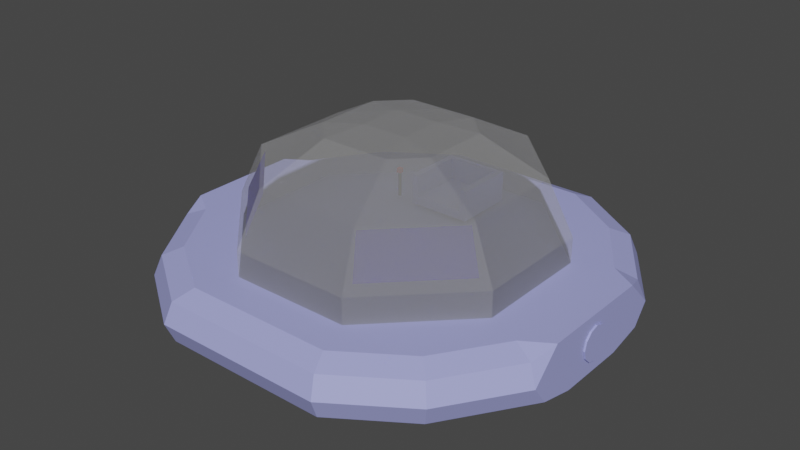 # Source: UFO.blend  (saved by Blender 2.93.20; exported with 4.5.12 LTS)
import bpy
from mathutils import Matrix  # noqa: F401  (used for matrix-valued properties, if any)

bpy.ops.wm.read_factory_settings(use_empty=True)
scene = bpy.context.scene
scene.name = 'Scene'

# ---- collections
col_collection = bpy.data.collections.new('Collection'); scene.collection.children.link(col_collection)

# ---- materials (node trees are filled in below, after node groups)
mat_body = bpy.data.materials.new('Body')
mat_dome = bpy.data.materials.new('Dome')
mat_buttonstick = bpy.data.materials.new('ButtonStick')
mat_redbutton = bpy.data.materials.new('RedButton')
mat_dome_002 = bpy.data.materials.new('Dome.002')
mat_cabinscreen = bpy.data.materials.new('CabinScreen')

# ---- node groups
ng_auto_smooth = bpy.data.node_groups.new('Auto Smooth', 'GeometryNodeTree')
_s = ng_auto_smooth.interface.new_socket(name='Geometry', in_out='OUTPUT', socket_type='NodeSocketGeometry')
_s = ng_auto_smooth.interface.new_socket(name='Geometry', in_out='INPUT', socket_type='NodeSocketGeometry')
_s = ng_auto_smooth.interface.new_socket(name='Angle', in_out='INPUT', socket_type='NodeSocketFloat')
_s.subtype = 'ANGLE'
_s.min_value = 0.0
_s.max_value = 3.142
ng_auto_smooth.is_modifier = True
_N = ng_auto_smooth.nodes; _L = ng_auto_smooth.links
n0 = _N.new('NodeGroupOutput'); n0.name = 'Group Output'; n0.location = (480, -100)
n1 = _N.new('NodeGroupInput'); n1.name = 'Group Input'; n1.location = (-420, -300)
n2 = _N.new('NodeGroupInput'); n2.name = 'Group Input.001'; n2.location = (-60, -100)
n3 = _N.new('GeometryNodeSetShadeSmooth'); n3.name = 'Set Shade Smooth'; n3.location = (120, -100)
n3.domain = 'EDGE'
n4 = _N.new('GeometryNodeSetShadeSmooth'); n4.name = 'Set Shade Smooth.001'; n4.location = (300, -100)
n5 = _N.new('GeometryNodeInputMeshEdgeAngle'); n5.name = 'Edge Angle'; n5.location = (-420, -220)
n6 = _N.new('GeometryNodeInputEdgeSmooth'); n6.name = 'Is Edge Smooth'; n6.location = (-60, -160)
n7 = _N.new('GeometryNodeInputShadeSmooth'); n7.name = 'Is Face Smooth'; n7.location = (-240, -340)
n8 = _N.new('FunctionNodeBooleanMath'); n8.name = 'Boolean Math'; n8.location = (-60, -220)
n9 = _N.new('FunctionNodeCompare'); n9.name = 'Compare'; n9.location = (-240, -180)
n9.operation = 'LESS_EQUAL'
_L.new(n5.outputs[0], n9.inputs[0])
_L.new(n4.outputs[0], n0.inputs[0])
_L.new(n1.outputs[1], n9.inputs[1])
_L.new(n9.outputs[0], n8.inputs[0])
_L.new(n7.outputs[0], n8.inputs[1])
_L.new(n2.outputs[0], n3.inputs[0])
_L.new(n6.outputs[0], n3.inputs[1])
_L.new(n3.outputs[0], n4.inputs[0])
_L.new(n8.outputs[0], n3.inputs[2])
n0.is_active_output = True

# ---- material node trees
mat_body.use_nodes = True; mat_body.node_tree.nodes.clear()
_N = mat_body.node_tree.nodes; _L = mat_body.node_tree.links
n0 = _N.new('ShaderNodeBsdfPrincipled'); n0.name = 'Principled BSDF'; n0.location = (10, 300)
n0.distribution = 'GGX'
n0.subsurface_method = 'BURLEY'
n0.inputs[0].default_value = (0.3735, 0.3944, 0.8, 1.0)
n0.inputs[3].default_value = 1.45
n0.inputs[27].default_value = (0.0, 0.0, 0.0, 1.0)
n0.inputs[28].default_value = 1.0
n1 = _N.new('ShaderNodeOutputMaterial'); n1.name = 'Material Output'; n1.location = (300, 300)
_L.new(n0.outputs[0], n1.inputs[0])
n1.is_active_output = True
mat_dome.use_nodes = True; mat_dome.node_tree.nodes.clear()
_N = mat_dome.node_tree.nodes; _L = mat_dome.node_tree.links
n0 = _N.new('ShaderNodeOutputMaterial'); n0.name = 'Material Output'; n0.location = (300, 300)
n1 = _N.new('ShaderNodeBsdfPrincipled'); n1.name = 'Principled BSDF'; n1.location = (10, 300)
n1.distribution = 'GGX'
n1.subsurface_method = 'BURLEY'
n1.inputs[2].default_value = 0.0
n1.inputs[3].default_value = 1.0
n1.inputs[18].default_value = 0.8
n1.inputs[27].default_value = (0.0, 0.0, 0.0, 1.0)
n1.inputs[28].default_value = 1.0
_L.new(n1.outputs[0], n0.inputs[0])
n0.is_active_output = True
mat_buttonstick.use_nodes = True; mat_buttonstick.node_tree.nodes.clear()
_N = mat_buttonstick.node_tree.nodes; _L = mat_buttonstick.node_tree.links
n0 = _N.new('ShaderNodeBsdfPrincipled'); n0.name = 'Principled BSDF'; n0.location = (10, 300)
n0.distribution = 'GGX'
n0.subsurface_method = 'BURLEY'
n0.inputs[0].default_value = (0.0, 0.0, 0.0, 1.0)
n0.inputs[3].default_value = 1.45
n0.inputs[27].default_value = (0.0, 0.0, 0.0, 1.0)
n0.inputs[28].default_value = 1.0
n1 = _N.new('ShaderNodeOutputMaterial'); n1.name = 'Material Output'; n1.location = (300, 300)
_L.new(n0.outputs[0], n1.inputs[0])
n1.is_active_output = True
mat_redbutton.use_nodes = True; mat_redbutton.node_tree.nodes.clear()
_N = mat_redbutton.node_tree.nodes; _L = mat_redbutton.node_tree.links
n0 = _N.new('ShaderNodeBsdfPrincipled'); n0.name = 'Principled BSDF'; n0.location = (10, 300)
n0.distribution = 'GGX'
n0.subsurface_method = 'BURLEY'
n0.inputs[0].default_value = (0.8, 0.0, 0.003189, 1.0)
n0.inputs[3].default_value = 1.45
n0.inputs[27].default_value = (0.0, 0.0, 0.0, 1.0)
n0.inputs[28].default_value = 1.0
n1 = _N.new('ShaderNodeOutputMaterial'); n1.name = 'Material Output'; n1.location = (300, 300)
_L.new(n0.outputs[0], n1.inputs[0])
n1.is_active_output = True
mat_dome_002.use_nodes = True; mat_dome_002.node_tree.nodes.clear()
_N = mat_dome_002.node_tree.nodes; _L = mat_dome_002.node_tree.links
n0 = _N.new('ShaderNodeOutputMaterial'); n0.name = 'Material Output'; n0.location = (300, 300)
n1 = _N.new('ShaderNodeBsdfPrincipled'); n1.name = 'Principled BSDF'; n1.location = (10, 300)
n1.distribution = 'GGX'
n1.subsurface_method = 'BURLEY'
n1.inputs[2].default_value = 0.0
n1.inputs[3].default_value = 1.0
n1.inputs[18].default_value = 0.8
n1.inputs[27].default_value = (0.0, 0.0, 0.0, 1.0)
n1.inputs[28].default_value = 1.0
_L.new(n1.outputs[0], n0.inputs[0])
n0.is_active_output = True
mat_cabinscreen.use_nodes = True; mat_cabinscreen.node_tree.nodes.clear()
_N = mat_cabinscreen.node_tree.nodes; _L = mat_cabinscreen.node_tree.links
n0 = _N.new('ShaderNodeBsdfPrincipled'); n0.name = 'Principled BSDF'; n0.location = (10, 300)
n0.distribution = 'GGX'
n0.subsurface_method = 'BURLEY'
n0.inputs[0].default_value = (0.1305, 0.09362, 0.8, 1.0)
n0.inputs[3].default_value = 1.45
n0.inputs[27].default_value = (0.0, 0.0, 0.0, 1.0)
n0.inputs[28].default_value = 1.0
n1 = _N.new('ShaderNodeOutputMaterial'); n1.name = 'Material Output'; n1.location = (300, 300)
_L.new(n0.outputs[0], n1.inputs[0])
n1.is_active_output = True

# ---- world
world_world = bpy.data.worlds.new('World'); scene.world = world_world
world_world.use_nodes = True; world_world.node_tree.nodes.clear()
_N = world_world.node_tree.nodes; _L = world_world.node_tree.links
n0 = _N.new('ShaderNodeOutputWorld'); n0.name = 'World Output'; n0.location = (300, 300)
n1 = _N.new('ShaderNodeBackground'); n1.name = 'Background'; n1.location = (10, 300)
n1.inputs[0].default_value = (0.05088, 0.05088, 0.05088, 1.0)
_L.new(n1.outputs[0], n0.inputs[0])
n0.is_active_output = True
world_world.color = (0.05088, 0.05088, 0.05088)
world_world.use_sun_shadow = False
world_world.sun_shadow_jitter_overblur = 0.0

# ---- meshes
me_cylinder_002 = bpy.data.meshes.new('Cylinder.002')
me_cylinder_002.from_pydata([(0.921, 0.2663, -0.104), (0.921, 0.3163, -0.091), (0.921, 0.3533, -0.054), (0.921, 0.3663, -0.004), (0.921, 0.3533, 0.046), (0.921, 0.3163, 0.083), (0.921, 0.2663, 0.096), (0.921, 0.2163, 0.083), (0.921, 0.1803, 0.046), (0.921, 0.1663, -0.004), (0.921, 0.1803, -0.054), (0.921, 0.2163, -0.091), (0.921, 0.2663, -0.08), (0.921, 0.3053, -0.07), (0.921, 0.3333, -0.042), (0.921, 0.3433, -0.004), (0.921, 0.3333, 0.034), (0.921, 0.3053, 0.062), (0.921, 0.2663, 0.073), (0.921, 0.2283, 0.062), (0.921, 0.2003, 0.034), (0.921, 0.1903, -0.004), (0.921, 0.2003, -0.042), (0.921, 0.2283, -0.07), (0.189, 0.3913, -0.466), (0.459, 0.3913, -0.195), (0.459, 0.3913, 0.187), (0.189, 0.3913, 0.458), (0.921, 0.3913, -0.004), (0.921, 0.1413, -0.004), (0.342, 0.1413, -0.803), (0.38, 0.2663, -0.928), (0.369, 0.1783, -0.891), (0.704, 0.2663, -0.711), (0.614, 0.1413, -0.621), (0.678, 0.1783, -0.685), (0.921, 0.1413, -0.162), (0.921, 0.2663, -0.387), (0.921, 0.1783, -0.321), (0.921, 0.2663, 0.379), (0.921, 0.1413, 0.154), (0.921, 0.1783, 0.313), (0.704, 0.2663, 0.703), (0.614, 0.1413, 0.613), (0.678, 0.1783, 0.677), (0.342, 0.1413, 0.795), (0.38, 0.2663, 0.92), (0.369, 0.1783, 0.883), (0.613, 0.3913, -0.619), (0.678, 0.3553, -0.684), (0.33, 0.3913, -0.808), (0.365, 0.3553, -0.893), (0.801, 0.3913, -0.337), (0.921, 0.3913, -0.262), (0.886, 0.3553, -0.372), (0.801, 0.3913, 0.329), (0.921, 0.3913, 0.254), (0.886, 0.3553, 0.364), (0.613, 0.3913, 0.611), (0.678, 0.3553, 0.676), (0.33, 0.3913, 0.8), (0.365, 0.3553, 0.885), (-0.921, 0.2663, -0.104), (-0.921, 0.3163, -0.091), (-0.921, 0.3533, -0.054), (-0.921, 0.3663, -0.004), (-0.921, 0.3533, 0.046), (-0.921, 0.3163, 0.083), (-0.921, 0.2663, 0.096), (-0.921, 0.2163, 0.083), (-0.921, 0.1803, 0.046), (-0.921, 0.1663, -0.004), (-0.921, 0.1803, -0.054), (-0.921, 0.2163, -0.091), (-0.921, 0.2663, -0.08), (-0.921, 0.3053, -0.07), (-0.921, 0.3333, -0.042), (-0.921, 0.3433, -0.004), (-0.921, 0.3333, 0.034), (-0.921, 0.3053, 0.062), (-0.921, 0.2663, 0.073), (-0.921, 0.2283, 0.062), (-0.921, 0.2003, 0.034), (-0.921, 0.1903, -0.004), (-0.921, 0.2003, -0.042), (-0.921, 0.2283, -0.07), (-0.189, 0.3913, -0.466), (-0.459, 0.3913, -0.195), (-0.459, 0.3913, 0.187), (-0.189, 0.3913, 0.458), (0.0, 0.3913, 0.458), (0.0, 0.3913, -0.466), (-0.921, 0.3913, -0.004), (-0.921, 0.1413, -0.004), (-0.342, 0.1413, -0.803), (-0.38, 0.2663, -0.928), (-0.369, 0.1783, -0.891), (-0.704, 0.2663, -0.711), (-0.614, 0.1413, -0.621), (-0.678, 0.1783, -0.685), (-0.921, 0.1413, -0.162), (-0.921, 0.2663, -0.387), (-0.921, 0.1783, -0.321), (-0.921, 0.2663, 0.379), (-0.921, 0.1413, 0.154), (-0.921, 0.1783, 0.313), (-0.704, 0.2663, 0.703), (-0.614, 0.1413, 0.613), (-0.678, 0.1783, 0.677), (-0.342, 0.1413, 0.795), (-0.38, 0.2663, 0.92), (-0.369, 0.1783, 0.883), (-0.613, 0.3913, -0.619), (-0.678, 0.3553, -0.684), (-0.33, 0.3913, -0.808), (-0.365, 0.3553, -0.893), (-0.801, 0.3913, -0.337), (-0.921, 0.3913, -0.262), (-0.886, 0.3553, -0.372), (-0.801, 0.3913, 0.329), (-0.921, 0.3913, 0.254), (-0.886, 0.3553, 0.364), (-0.613, 0.3913, 0.611), (-0.678, 0.3553, 0.676), (-0.33, 0.3913, 0.8), (-0.365, 0.3553, 0.885), (0.0, 0.1413, 0.795), (0.0, 0.2663, 0.92), (0.0, 0.1783, 0.883), (0.0, 0.3913, 0.8), (0.0, 0.3553, 0.885), (0.0, 0.2663, -0.928), (0.0, 0.1413, -0.803), (0.0, 0.1783, -0.891), (0.0, 0.3913, -0.808), (0.6499, 0.3913, 0.2633), (0.2722, 0.3913, 0.641), (-0.2613, 0.3913, 0.64), (-0.638, 0.3913, 0.2633), (0.6499, 0.5033, 0.2633), (0.1085, 0.8913, 0.09862), (0.5434, 0.7313, 0.2337), (0.2761, 0.8723, 0.1499), (0.2722, 0.5033, 0.641), (0.1598, 0.8723, 0.2663), (0.2436, 0.7313, 0.5355), (-0.09664, 0.8913, 0.09862), (-0.2613, 0.5033, 0.64), (-0.1479, 0.8723, 0.2663), (-0.2298, 0.7313, 0.5375), (-0.638, 0.5033, 0.2633), (-0.2643, 0.8723, 0.1499), (-0.5355, 0.7313, 0.2317), (0.6499, 0.3913, -0.2633), (0.2722, 0.3913, -0.641), (-0.2613, 0.3913, -0.64), (-0.638, 0.3913, -0.2633), (0.6499, 0.5033, -0.2633), (0.1085, 0.8913, -0.09861), (0.5434, 0.7313, -0.2337), (0.2761, 0.8723, -0.1499), (0.2722, 0.5033, -0.641), (0.1598, 0.8723, -0.2663), (0.2436, 0.7313, -0.5355), (-0.09664, 0.8913, -0.09861), (-0.2613, 0.5033, -0.64), (-0.1479, 0.8723, -0.2663), (-0.2298, 0.7313, -0.5375), (-0.638, 0.5033, -0.2633), (-0.2643, 0.8723, -0.1499), (-0.5355, 0.7313, -0.2317), (-0.639, 0.3913, 3.061e-07), (-0.639, 0.5033, 3.51e-07), (-0.5345, 0.7313, 4.425e-07), (-0.2643, 0.8723, 4.991e-07), (-0.09664, 0.8913, 5.067e-07), (0.6489, 0.3913, 3.061e-07), (0.6489, 0.5033, 3.51e-07), (0.5444, 0.7313, 4.425e-07), (0.2761, 0.8723, 4.991e-07), (0.1085, 0.8913, 5.067e-07), (-0.235, 0.4073, -0.275), (-0.235, 0.5173, -0.275), (-0.235, 0.4073, -0.285), (-0.235, 0.5173, -0.285), (-0.225, 0.4073, -0.275), (-0.225, 0.5173, -0.275), (-0.225, 0.4073, -0.285), (-0.225, 0.5173, -0.285), (-0.24, 0.5173, -0.27), (-0.24, 0.5173, -0.29), (-0.22, 0.5173, -0.27), (-0.22, 0.5173, -0.29), (-0.24, 0.5173, -0.27), (-0.24, 0.5173, -0.29), (-0.22, 0.5173, -0.27), (-0.22, 0.5173, -0.29), (-0.24, 0.5373, -0.27), (-0.24, 0.5373, -0.29), (-0.22, 0.5373, -0.27), (-0.22, 0.5373, -0.29), (-0.6441, 0.141, 0.2633), (-0.2664, 0.141, 0.641), (-0.2703, 7.361e-06, 0.1499), (-0.154, 7.284e-06, 0.2663), (-0.4572, 0.07051, 0.2066), (-0.2102, 0.07051, 0.4536), (-0.3337, 0.07051, 0.3301), (-0.3638, 0.03526, 0.1782), (-0.1821, 0.03526, 0.3599), (0.6441, 0.141, 0.2633), (0.2664, 0.141, 0.641), (0.2703, 7.361e-06, 0.1499), (0.154, 7.284e-06, 0.2663), (0.0, 0.141, 0.6405), (0.0, 7.314e-06, 0.2663), (0.4572, 0.07051, 0.2066), (0.2102, 0.07051, 0.4536), (0.3337, 0.07051, 0.3301), (0.3638, 0.03526, 0.1782), (0.1821, 0.03526, 0.3599), (-0.6441, 0.141, -0.2633), (-0.2664, 0.141, -0.641), (-0.2703, 7.451e-06, -0.1499), (-0.154, 7.498e-06, -0.2663), (-0.2703, 7.391e-06, 2.086e-07), (-0.6441, 0.141, 2.652e-07), (-0.4572, 0.07051, -0.2066), (-0.2102, 0.07051, -0.4536), (-0.3337, 0.07051, -0.3301), (-0.3638, 0.03526, -0.1782), (-0.1821, 0.03526, -0.3599), (0.6441, 0.141, -0.2633), (0.2664, 0.141, -0.641), (0.2703, 7.451e-06, -0.1499), (0.154, 7.498e-06, -0.2663), (0.2703, 7.391e-06, 2.086e-07), (0.6441, 0.141, 2.652e-07), (0.0, 0.141, -0.6405), (0.0, 7.498e-06, -0.2663), (0.0, 7.421e-06, 2.086e-07), (0.4572, 0.07051, -0.2066), (0.2102, 0.07051, -0.4536), (0.3337, 0.07051, -0.3301), (0.3638, 0.03526, -0.1782), (0.1821, 0.03526, -0.3599), (0.14, 0.4073, -0.5225), (0.1096, 0.5426, -0.4969), (0.14, 0.4073, -0.2566), (0.1096, 0.5426, -0.2566), (-0.14, 0.4073, -0.5225), (-0.112, 0.5426, -0.4969), (-0.14, 0.4073, -0.2566), (-0.112, 0.5426, -0.2566), (0.14, 0.5426, -0.5225), (0.14, 0.5426, -0.2566), (-0.14, 0.5426, -0.2566), (-0.14, 0.5426, -0.5225), (0.1096, 0.5426, -0.4969), (0.1096, 0.5426, -0.2566), (-0.112, 0.5426, -0.4969), (-0.112, 0.5426, -0.2566), (0.1096, 0.5426, -0.4969), (0.1096, 0.5426, -0.2566), (-0.112, 0.5426, -0.4969), (-0.112, 0.5426, -0.2566), (0.1096, 0.4446, -0.4969), (0.1096, 0.4446, -0.2566), (-0.112, 0.4446, -0.4969), (-0.112, 0.4446, -0.2566), (0.2731, 0.534, 0.5843), (0.2324, 0.7064, 0.5153), (0.5917, 0.5342, 0.2665), (0.5214, 0.706, 0.2244), (-0.2731, 0.534, 0.5843), (-0.2324, 0.7064, 0.5153), (-0.5917, 0.5342, 0.2665), (-0.5214, 0.706, 0.2244), (0.5211, 0.2662, -0.07924), (0.5211, 0.3048, -0.06934), (0.5211, 0.3325, -0.04162), (0.5211, 0.3424, -0.004), (0.5211, 0.3325, 0.03362), (0.5211, 0.3048, 0.06134), (0.5211, 0.2662, 0.07223), (0.5211, 0.2286, 0.06134), (0.5211, 0.2008, 0.03362), (0.5211, 0.1909, -0.004), (0.5211, 0.2008, -0.04162), (0.5211, 0.2286, -0.06934), (0.9289, 0.2661, -0.07905), (0.9289, 0.3046, -0.06918), (0.9289, 0.3323, -0.04153), (0.9289, 0.343, -0.004001), (0.9289, 0.3323, 0.03353), (0.9289, 0.3046, 0.06118), (0.9289, 0.2661, 0.07204), (0.9289, 0.2286, 0.06118), (0.9289, 0.2009, 0.03353), (0.9289, 0.1911, -0.004), (0.9289, 0.2009, -0.04153), (0.9289, 0.2286, -0.06918), (0.8684, 0.3209, -0.054), (0.8331, 0.333, -0.04191), (0.8179, 0.343, -0.004001), (0.8331, 0.333, 0.0339), (0.8684, 0.3209, 0.046), (0.9038, 0.333, 0.0339), (0.9189, 0.343, -0.004001), (0.9038, 0.333, -0.04191), (0.8684, 0.3209, -0.054), (0.8331, 0.333, -0.04191), (0.8179, 0.343, -0.004001), (0.8331, 0.333, 0.0339), (0.8684, 0.3209, 0.046), (0.9038, 0.333, 0.0339), (0.9189, 0.343, -0.004001), (0.9038, 0.333, -0.04191), (0.8684, 0.2505, -0.053), (0.8338, 0.2505, -0.04115), (0.819, 0.2505, -0.004001), (0.8338, 0.2505, 0.03315), (0.8684, 0.2505, 0.045), (0.9031, 0.2505, 0.03315), (0.9179, 0.2505, -0.004001), (0.9031, 0.2505, -0.04115), (0.8684, 0.3205, -0.053), (0.8338, 0.3205, -0.04115), (0.819, 0.3205, -0.004001), (0.8338, 0.3205, 0.03315), (0.8684, 0.3205, 0.045), (0.9031, 0.3205, 0.03315), (0.9179, 0.3205, -0.004001), (0.9031, 0.3205, -0.04115), (-0.5211, 0.2663, -0.07924), (-0.5211, 0.3049, -0.06934), (-0.5211, 0.3326, -0.04162), (-0.5211, 0.3425, -0.003999), (-0.5211, 0.3326, 0.03362), (-0.5211, 0.3049, 0.06134), (-0.5211, 0.2663, 0.07223), (-0.5211, 0.2287, 0.06134), (-0.5211, 0.201, 0.03362), (-0.5211, 0.1911, -0.003999), (-0.5211, 0.201, -0.04162), (-0.5211, 0.2287, -0.06934), (-0.9289, 0.2662, -0.07905), (-0.9289, 0.3047, -0.06918), (-0.9289, 0.3324, -0.04152), (-0.9289, 0.3431, -0.003999), (-0.9289, 0.3324, 0.03353), (-0.9289, 0.3047, 0.06118), (-0.9289, 0.2662, 0.07204), (-0.9289, 0.2287, 0.06118), (-0.9289, 0.2011, 0.03353), (-0.9289, 0.1912, -0.003999), (-0.9289, 0.2011, -0.04152), (-0.9289, 0.2287, -0.06918), (-0.8684, 0.321, -0.054), (-0.8331, 0.3331, -0.0419), (-0.818, 0.3431, -0.003999), (-0.8331, 0.3331, 0.03391), (-0.8684, 0.321, 0.046), (-0.9038, 0.3331, 0.03391), (-0.9189, 0.3431, -0.003999), (-0.9038, 0.3331, -0.0419), (-0.8684, 0.2506, -0.053), (-0.8338, 0.2506, -0.04115), (-0.819, 0.2506, -0.003999), (-0.8338, 0.2506, 0.03315), (-0.8684, 0.2506, 0.045), (-0.9031, 0.2506, 0.03315), (-0.9179, 0.2506, -0.003999), (-0.9031, 0.2506, -0.04115), (-0.8684, 0.3206, -0.053), (-0.8338, 0.3206, -0.04115), (-0.819, 0.3206, -0.003999), (-0.8338, 0.3206, 0.03315), (-0.8684, 0.3206, 0.045), (-0.9031, 0.3206, 0.03315), (-0.9179, 0.3206, -0.003999), (-0.9031, 0.3206, -0.04115), (-0.8684, 0.321, -0.054), (-0.9038, 0.3331, -0.0419), (-0.9189, 0.3431, -0.003999), (-0.9038, 0.3331, 0.03391), (-0.8684, 0.321, 0.046), (-0.8331, 0.3331, 0.03391), (-0.818, 0.3431, -0.003999), (-0.8331, 0.3331, -0.0419), (0.09, 0.2663, -0.928), (0.0825, 0.3553, -0.893), (0.065, 0.3913, -0.808), (-0.09, 0.2663, -0.928), (-0.0825, 0.3553, -0.893), (-0.065, 0.3913, -0.808), (-4.002e-17, 0.2283, -0.6174), (-4.002e-17, 0.1033, -0.7374), (0.09, 0.1033, -0.7374), (0.0825, 0.1923, -0.7024), (0.065, 0.2283, -0.6174), (-0.09, 0.1033, -0.7374), (-0.0825, 0.1923, -0.7024), (-0.065, 0.2283, -0.6174), (0.07206, 0.3298, -0.8843), (-0.07206, 0.3298, -0.8843), (0.05318, 0.3298, -0.7933), (-0.05318, 0.3298, -0.7933), (0.09, 0.3298, -0.8988), (-4.002e-17, 0.3298, -0.8988), (-0.09, 0.3298, -0.8988), (-4.002e-17, 0.3298, -0.7788), (0.065, 0.3298, -0.7788), (0.0825, 0.3298, -0.8638), (-0.065, 0.3298, -0.7788), (-0.0825, 0.3298, -0.8638), (0.07206, 0.3298, -0.8843), (0.07206, 0.3389, -0.8843), (-0.07206, 0.3298, -0.8843), (-0.07206, 0.3389, -0.8843), (0.05318, 0.3298, -0.7933), (-0.05318, 0.3298, -0.7933), (0.05318, 0.3187, -0.7933), (-0.05318, 0.3187, -0.7933), (0.0, 0.2663, -0.928), (0.09, 0.2663, -0.928), (0.0825, 0.3553, -0.893), (-0.09, 0.2663, -0.928), (-0.0825, 0.3553, -0.893), (0.0, 0.3913, -0.808), (0.0825, 0.3553, -0.893), (0.065, 0.3913, -0.808), (-0.0825, 0.3553, -0.893), (-0.065, 0.3913, -0.808)], [(90, 91), (134, 91)], [(3, 15, 14, 2), (10, 22, 21, 9), (7, 19, 18, 6), (4, 16, 15, 3), (11, 23, 22, 10), (1, 13, 12, 0), (8, 20, 19, 7), (5, 17, 16, 4), (0, 12, 23, 11), (2, 14, 13, 1), (9, 21, 20, 8), (6, 18, 17, 5), (48, 50, 24, 25, 52), (27, 90, 129, 60), (53, 52, 25, 26, 55, 56, 28), (30, 34, 36, 29, 40, 43, 45, 126, 132), (54, 52, 53), (55, 57, 56), (32, 35, 34, 30), (49, 51, 50, 48), (35, 38, 36, 34), (54, 49, 48, 52), (41, 44, 43, 40), (59, 57, 55, 58), (44, 47, 45, 43), (61, 59, 58, 60), (130, 61, 60, 129), (133, 32, 30, 132), (47, 128, 126, 45), (27, 60, 58, 55, 26), (65, 64, 76, 77), (72, 71, 83, 84), (69, 68, 80, 81), (66, 65, 77, 78), (73, 72, 84, 85), (63, 62, 74, 75), (70, 69, 81, 82), (67, 66, 78, 79), (62, 73, 85, 74), (64, 63, 75, 76), (71, 70, 82, 83), (68, 67, 79, 80), (112, 116, 87, 86, 114), (89, 124, 129, 90), (117, 92, 120, 119, 88, 87, 116), (94, 132, 126, 109, 107, 104, 93, 100, 98), (118, 117, 116), (119, 120, 121), (96, 94, 98, 99), (113, 112, 114, 115), (99, 98, 100, 102), (118, 116, 112, 113), (105, 104, 107, 108), (123, 122, 119, 121), (108, 107, 109, 111), (125, 124, 122, 123), (130, 129, 124, 125), (133, 132, 94, 96), (111, 109, 126, 128), (89, 88, 119, 122, 124), (171, 138, 150, 172), (177, 178, 141, 139), (178, 179, 142, 141), (135, 139, 143, 136), (139, 141, 145, 143), (145, 141, 142, 144), (149, 148, 151, 152), (137, 147, 150, 138), (147, 149, 152, 150), (136, 143, 147, 137), (143, 145, 149, 147), (145, 144, 148, 149), (152, 151, 174, 173), (150, 152, 173, 172), (142, 179, 180, 140), (135, 176, 177, 139), (148, 146, 151), (140, 144, 142), (174, 151, 146, 175), (180, 175, 146, 140), (148, 144, 140, 146), (171, 172, 168, 156), (177, 157, 159, 178), (178, 159, 160, 179), (153, 154, 161, 157), (157, 161, 163, 159), (163, 162, 160, 159), (167, 170, 169, 166), (155, 156, 168, 165), (165, 168, 170, 167), (154, 155, 165, 161), (161, 165, 167, 163), (163, 167, 166, 162), (170, 173, 174, 169), (168, 172, 173, 170), (160, 158, 180, 179), (153, 157, 177, 176), (166, 169, 164), (158, 160, 162), (174, 175, 164, 169), (180, 158, 164, 175), (166, 164, 158, 162), (181, 182, 184, 183), (183, 184, 188, 187), (187, 188, 186, 185), (185, 186, 182, 181), (183, 187, 185, 181), (188, 184, 190, 192), (186, 188, 192, 191), (184, 182, 189, 190), (182, 186, 191, 189), (195, 196, 200, 199), (200, 198, 197, 199), (194, 193, 197, 198), (193, 195, 199, 197), (196, 194, 198, 200), (206, 202, 201, 205, 207), (203, 225, 240, 215, 204), (203, 204, 209, 206, 207, 205, 208), (217, 218, 216, 210, 211), (212, 213, 215, 240, 236), (212, 219, 216, 218, 217, 220, 213), (228, 229, 227, 221, 222), (223, 224, 239, 240, 225), (223, 230, 227, 229, 228, 231, 224), (242, 233, 232, 241, 243), (234, 236, 240, 239, 235), (215, 213, 220, 217, 211, 214), (204, 215, 214, 202, 206, 209), (234, 235, 245, 242, 243, 241, 244), (246, 254, 255, 248), (252, 256, 257, 250), (250, 257, 254, 246), (248, 252, 250, 246), (247, 251, 260, 258), (247, 249, 255, 254), (248, 255, 249, 263, 267, 269, 265, 253, 256, 252), (253, 251, 257, 256), (251, 247, 254, 257), (260, 261, 265, 264), (251, 253, 261, 260), (249, 247, 258, 259), (262, 264, 268, 266), (259, 258, 262, 263), (258, 260, 264, 262), (269, 267, 266, 268), (264, 265, 269, 268), (263, 262, 266, 267), (270, 271, 273, 272), (274, 276, 277, 275), (291, 292, 293, 294, 295, 296, 297, 298, 299, 300, 301, 290), (293, 292, 309, 308), (294, 293, 308, 307), (284, 296, 295, 283), (285, 297, 296, 284), (286, 298, 297, 285), (287, 299, 298, 286), (288, 300, 299, 287), (289, 301, 300, 288), (278, 290, 301, 289), (279, 291, 290, 278), (279, 280, 303, 302, 309, 292, 291), (282, 283, 295, 294, 307, 306, 305), (281, 282, 305, 304), (280, 281, 304, 303), (311, 312, 313, 314, 315, 316, 317, 310), (326, 327, 328, 329, 330, 331, 332, 333), (318, 325, 324, 323, 322, 321, 320, 319), (322, 330, 329, 321), (321, 329, 328, 320), (320, 328, 327, 319), (319, 327, 326, 318), (318, 326, 333, 325), (324, 325, 333, 332), (323, 324, 332, 331), (323, 331, 330, 322), (347, 346, 357, 356, 355, 354, 353, 352, 351, 350, 349, 348), (349, 364, 365, 348), (350, 363, 364, 349), (340, 339, 351, 352), (341, 340, 352, 353), (342, 341, 353, 354), (343, 342, 354, 355), (344, 343, 355, 356), (345, 344, 356, 357), (334, 345, 357, 346), (335, 334, 346, 347), (335, 347, 348, 365, 358, 359, 336), (338, 361, 362, 363, 350, 351, 339), (337, 360, 361, 338), (336, 359, 360, 337), (374, 381, 380, 379, 378, 377, 376, 375), (366, 367, 368, 369, 370, 371, 372, 373), (370, 369, 377, 378), (369, 368, 376, 377), (368, 367, 375, 376), (367, 366, 374, 375), (366, 373, 381, 374), (372, 380, 381, 373), (371, 379, 380, 372), (371, 370, 378, 379), (383, 384, 385, 386, 387, 388, 389, 382), (51, 391, 392, 50), (115, 114, 395, 394), (27, 26, 25, 24, 86, 87, 88, 89), (50, 392, 134, 395, 114, 86, 24), (396, 400, 412, 411), (399, 398, 408, 413), (402, 403, 414, 415), (400, 399, 413, 412), (401, 402, 415, 410), (403, 396, 411, 414), (398, 397, 409, 408), (397, 401, 410, 409), (408, 409, 410, 405, 404), (411, 412, 406, 407, 414), (414, 407, 405, 410, 415), (412, 413, 408, 404, 406), (418, 419, 417, 416), (419, 423, 422, 417), (420, 422, 423, 421), (421, 423, 419, 418), (416, 417, 422, 420), (54, 53, 37), (56, 57, 39), (59, 42, 39, 57), (41, 39, 42, 44), (120, 103, 121), (117, 118, 101), (62, 63, 64, 65, 92, 117, 101, 102, 100, 93, 71, 72, 73), (65, 66, 67, 68, 69, 70, 71, 93, 104, 105, 103, 120, 92), (123, 121, 103, 106), (105, 108, 106, 103), (125, 123, 106, 110), (108, 111, 110, 106), (130, 125, 110, 127), (130, 127, 46, 61), (128, 127, 110, 111), (47, 46, 127, 128), (61, 46, 42, 59), (44, 42, 46, 47), (3, 28, 56, 39, 41, 40, 29, 9, 8, 7, 6, 5, 4), (0, 11, 10, 9, 29, 36, 38, 37, 53, 28, 3, 2, 1), (54, 37, 33, 49), (35, 33, 37, 38), (49, 33, 31, 51), (32, 31, 33, 35), (391, 51, 31, 390), (31, 32, 133, 131, 390), (131, 133, 96, 95, 393), (96, 99, 97, 95), (394, 393, 95, 115), (113, 115, 95, 97), (118, 113, 97, 101), (99, 102, 101, 97), (232, 237, 236, 234, 244, 241), (210, 216, 219, 212, 236, 237), (239, 238, 233, 242, 245, 235), (224, 231, 228, 222, 238, 239), (221, 227, 230, 223, 225, 226), (201, 226, 225, 203, 208, 205), (427, 428, 426, 425, 424), (429, 431, 430, 432, 433)])
me_cylinder_002.polygons.foreach_set('material_index', [0, 0, 0, 0, 0, 0, 0, 0, 0, 0, 0, 0, 0, 0, 0, 0, 0, 0, 0, 0, 0, 0, 0, 0, 0, 0, 0, 0, 0, 0, 0, 0, 0, 0, 0, 0, 0, 0, 0, 0, 0, 0, 0, 0, 0, 0, 0, 0, 0, 0, 0, 0, 0, 0, 0, 0, 0, 0, 0, 0, 1, 1, 1, 1, 1, 1, 1, 1, 1, 1, 1, 1, 1, 1, 1, 1, 1, 1, 1, 1, 1, 1, 1, 1, 1, 1, 1, 1, 1, 1, 1, 1, 1, 1, 1, 1, 1, 1, 1, 1, 1, 1, 2, 2, 2, 2, 2, 2, 2, 2, 2, 3, 3, 3, 3, 3, 4, 4, 4, 4, 4, 4, 4, 4, 4, 4, 4, 4, 4, 4, 0, 0, 0, 0, 0, 0, 0, 0, 0, 0, 0, 0, 0, 0, 0, 0, 0, 0, 5, 5, 0, 0, 0, 0, 0, 0, 0, 0, 0, 0, 0, 0, 0, 0, 0, 0, 0, 0, 0, 0, 0, 0, 0, 0, 0, 0, 0, 0, 0, 0, 0, 0, 0, 0, 0, 0, 0, 0, 0, 0, 0, 0, 0, 0, 0, 0, 0, 0, 0, 0, 0, 0, 0, 0, 0, 0, 0, 0, 0, 0, 0, 0, 0, 0, 0, 0, 0, 0, 0, 0, 0, 0, 0, 0, 0, 0, 0, 0, 0, 0, 0, 0, 0, 0, 0, 0, 0, 0, 0, 0, 0, 0, 0, 0, 0, 0, 0, 0, 0, 0, 0, 0, 0, 0, 0, 4, 4, 4, 4, 4, 4, 0, 0])
_uv = me_cylinder_002.uv_layers.new(name='UVMap')
_uv.uv.foreach_set('vector', [0.0002578, 0.0001366, 0.0, 0.0, 0.0, 0.0, -0.000169, -8.955e-05, 0.001754, 0.000478, 0.0, 0.0, 0.0, 0.0, 0.0005981, 0.000156, -0.000221, -0.0001145, 0.0, 0.0, 0.0, 0.0, 0.0, 0.0, -0.0001787, -8.978e-05, 0.0, 0.0, 0.0, 0.0, 0.0002578, 0.0001366, 0.001356, 0.001059, 0.0, 0.0, 0.0, 0.0, 0.001754, 0.000478, 0.0005585, 0.0005434, 0.0, 0.0, 0.0, 0.0, 0.00299, 0.002909, -0.0003891, -0.0001689, 0.0, 0.0, 0.0, 0.0, -0.000221, -0.0001145, 0.0, 0.0, 0.0, 0.0, 0.0, 0.0, -0.0001787, -8.978e-05, 0.00299, 0.002909, 0.0, 0.0, 0.0, 0.0, 0.001356, 0.001059, -0.000169, -8.955e-05, 0.0, 0.0, 0.0, 0.0, 0.0005585, 0.0005434, 0.0005981, 0.000156, 0.0, 0.0, 0.0, 0.0, -0.0003891, -0.0001689, 0.0, 0.0, 0.0, 0.0, 0.0, 0.0, 0.0, 0.0, 0.4193, 0.42, 0.3411, 0.4717, 0.3406, 0.4717, 0.0, 0.0, 0.4707, 0.3413, 0.3406, 0.02827, 0.25, 0.02827, 0.25, 0.02827, 0.3411, 0.02827, 0.4716, 0.312, 0.3493, 0.2534, 0.0, 0.0, 0.4685, 0.1571, 0.4708, 0.1577, 0.4716, 0.188, 0.4716, 0.25, 0.806, 0.5, 0.824, 0.5, 0.7758, 0.5, 0.75, 0.5, 0.7242, 0.5, 0.6182, 0.5, 0.563, 0.5, 0.5, 0.5, 0.5, 0.5, 0.5215, 0.3652, 0.4682, 0.3471, 0.4716, 0.3421, 0.4682, 0.1529, 0.5032, 0.2081, 0.4716, 0.158, 0.9274, 0.5, 0.8753, 0.5, 0.824, 0.5, 0.806, 0.5, 0.4191, 0.4197, 0.3402, 0.4712, 0.3411, 0.4717, 0.4193, 0.42, 0.8753, 0.5, 0.8126, 0.5, 0.7758, 0.5, 0.824, 0.5, 0.4706, 0.3436, 0.4191, 0.4197, 0.4193, 0.42, 0.4707, 0.3413, 0.6874, 0.5, 0.6247, 0.5, 0.6182, 0.5, 0.7242, 0.5, 0.4191, 0.08029, 0.4706, 0.1565, 0.4708, 0.1577, 0.4193, 0.07999, 0.6247, 0.5, 0.5621, 0.5, 0.563, 0.5, 0.6182, 0.5, 0.3402, 0.02876, 0.4191, 0.08029, 0.4193, 0.07999, 0.3411, 0.02827, 0.25, 0.02827, 0.3402, 0.02876, 0.3411, 0.02827, 0.25, 0.02827, 0.5, 0.5, 0.9274, 0.5, 0.806, 0.5, 0.5, 0.5, 0.5621, 0.5, 0.5, 0.5, 0.5, 0.5, 0.563, 0.5, 0.3406, 0.02827, 0.3411, 0.02827, 0.4193, 0.07999, 0.4708, 0.1577, 0.4685, 0.1571, 0.0002578, 0.0001366, -0.000169, -8.955e-05, 0.0, 0.0, 0.0, 0.0, 0.001754, 0.000478, 0.0005981, 0.000156, 0.0, 0.0, 0.0, 0.0, -0.000221, -0.0001145, 0.0, 0.0, 0.0, 0.0, 0.0, 0.0, -0.0001787, -8.978e-05, 0.0002578, 0.0001366, 0.0, 0.0, 0.0, 0.0, 0.001356, 0.001059, 0.001754, 0.000478, 0.0, 0.0, 0.0, 0.0, 0.0005585, 0.0005434, 0.00299, 0.002909, 0.0, 0.0, 0.0, 0.0, -0.0003891, -0.0001689, -0.000221, -0.0001145, 0.0, 0.0, 0.0, 0.0, 0.0, 0.0, -0.0001787, -8.978e-05, 0.0, 0.0, 0.0, 0.0, 0.00299, 0.002909, 0.001356, 0.001059, 0.0, 0.0, 0.0, 0.0, -0.000169, -8.955e-05, 0.0005585, 0.0005434, 0.0, 0.0, 0.0, 0.0, 0.0005981, 0.000156, -0.0003891, -0.0001689, 0.0, 0.0, 0.0, 0.0, 0.0, 0.0, 0.0, 0.0, 0.0, 0.0, 0.0, 0.0, 0.4193, 0.42, 0.4707, 0.3413, 0.0, 0.0, 0.3406, 0.4717, 0.3411, 0.4717, 0.3406, 0.02827, 0.3411, 0.02827, 0.25, 0.02827, 0.25, 0.02827, 0.4716, 0.312, 0.4716, 0.25, 0.4716, 0.188, 0.4708, 0.1577, 0.4685, 0.1571, 0.0, 0.0, 0.3493, 0.2534, 0.806, 0.5, 0.5, 0.5, 0.5, 0.5, 0.563, 0.5, 0.6182, 0.5, 0.7242, 0.5, 0.75, 0.5, 0.7758, 0.5, 0.824, 0.5, 0.5215, 0.3652, 0.4716, 0.3421, 0.4682, 0.3471, 0.4682, 0.1529, 0.4716, 0.158, 0.5032, 0.2081, 0.9274, 0.5, 0.806, 0.5, 0.824, 0.5, 0.8753, 0.5, 0.4191, 0.4197, 0.4193, 0.42, 0.3411, 0.4717, 0.3402, 0.4712, 0.8753, 0.5, 0.824, 0.5, 0.7758, 0.5, 0.8126, 0.5, 0.4706, 0.3436, 0.4707, 0.3413, 0.4193, 0.42, 0.4191, 0.4197, 0.6874, 0.5, 0.7242, 0.5, 0.6182, 0.5, 0.6247, 0.5, 0.4191, 0.08029, 0.4193, 0.07999, 0.4708, 0.1577, 0.4706, 0.1565, 0.6247, 0.5, 0.6182, 0.5, 0.563, 0.5, 0.5621, 0.5, 0.3402, 0.02876, 0.3411, 0.02827, 0.4193, 0.07999, 0.4191, 0.08029, 0.25, 0.02827, 0.25, 0.02827, 0.3411, 0.02827, 0.3402, 0.02876, 0.5, 0.5, 0.5, 0.5, 0.806, 0.5, 0.9274, 0.5, 0.5621, 0.5, 0.563, 0.5, 0.5, 0.5, 0.5, 0.5, 0.3406, 0.02827, 0.4685, 0.1571, 0.4708, 0.1577, 0.4193, 0.07999, 0.3411, 0.02827, 0.25, 0.02827, 0.3406, 0.02827, 0.3406, 0.02827, 0.25, 0.02827, 0.25, 0.4717, 0.25, 0.4688, 0.3396, 0.4687, 0.3406, 0.4717, 0.25, 0.4688, 0.25, 0.343, 0.3016, 0.343, 0.3396, 0.4687, 0.3406, 0.4717, 0.0, 0.0, 0.4708, 0.3412, 0.4681, 0.3392, 0.0, 0.0, 0.3396, 0.4687, 0.4674, 0.3413, 0.0006665, 0.0005441, 0.4674, 0.3413, 0.3396, 0.4687, 0.3016, 0.343, 0.3417, 0.3028, 0.4675, 0.1589, 0.337, 0.1937, 0.3016, 0.1571, 0.3396, 0.03129, 0.4685, 0.1571, 0.00101, 0.0003094, 0.3406, 0.02827, 0.3406, 0.02827, 0.00101, 0.0003094, 0.4675, 0.1589, 0.3396, 0.03129, 0.0002637, -0.0002406, 0.4681, 0.3392, 0.4708, 0.3412, 0.4709, 0.1579, 0.4685, 0.1571, 0.4708, 0.3412, 0.4674, 0.3413, 0.4675, 0.1589, 0.4709, 0.1579, 0.4674, 0.3413, 0.3417, 0.3028, 0.337, 0.1937, 0.4675, 0.1589, 0.3396, 0.03129, 0.3016, 0.1571, 0.25, 0.1571, 0.25, 0.03129, 0.3406, 0.02827, 0.3396, 0.03129, 0.25, 0.03129, 0.25, 0.02827, 0.3016, 0.343, 0.25, 0.343, 0.25, 0.2854, 0.2841, 0.2854, 0.3406, 0.4717, 0.25, 0.4717, 0.25, 0.4717, 0.3406, 0.4717, 0.337, 0.1937, -0.005917, -0.003511, 0.3016, 0.1571, 0.0, 0.0, 0.3417, 0.3028, 0.3016, 0.343, 0.25, 0.1571, 0.3016, 0.1571, -0.005917, -0.003511, 0.0, 0.0, 0.25, 0.2854, 0.0, 0.0, -0.005917, -0.003511, 0.2841, 0.2854, 0.337, 0.1937, 0.3417, 0.3028, 0.0, 0.0, -0.005917, -0.003511, 0.25, 0.02827, 0.25, 0.02827, 0.3406, 0.02827, 0.3406, 0.02827, 0.25, 0.4717, 0.3406, 0.4717, 0.3396, 0.4687, 0.25, 0.4688, 0.25, 0.4688, 0.3396, 0.4687, 0.3016, 0.343, 0.25, 0.343, 0.3406, 0.4717, 0.4681, 0.3392, 0.4708, 0.3412, 0.0, 0.0, 0.0, 0.0, 0.0006665, 0.0005441, 0.4674, 0.3413, 0.3396, 0.4687, 0.4674, 0.3413, 0.3417, 0.3028, 0.3016, 0.343, 0.3396, 0.4687, 0.4675, 0.1589, 0.3396, 0.03129, 0.3016, 0.1571, 0.337, 0.1937, 0.4685, 0.1571, 0.3406, 0.02827, 0.3406, 0.02827, 0.00101, 0.0003094, 0.00101, 0.0003094, 0.0002637, -0.0002406, 0.3396, 0.03129, 0.4675, 0.1589, 0.4681, 0.3392, 0.4685, 0.1571, 0.4709, 0.1579, 0.4708, 0.3412, 0.4708, 0.3412, 0.4709, 0.1579, 0.4675, 0.1589, 0.4674, 0.3413, 0.4674, 0.3413, 0.4675, 0.1589, 0.337, 0.1937, 0.3417, 0.3028, 0.3396, 0.03129, 0.25, 0.03129, 0.25, 0.1571, 0.3016, 0.1571, 0.3406, 0.02827, 0.25, 0.02827, 0.25, 0.03129, 0.3396, 0.03129, 0.3016, 0.343, 0.2841, 0.2854, 0.25, 0.2854, 0.25, 0.343, 0.3406, 0.4717, 0.3406, 0.4717, 0.25, 0.4717, 0.25, 0.4717, 0.337, 0.1937, 0.3016, 0.1571, -0.005917, -0.003511, 0.0, 0.0, 0.3016, 0.343, 0.3417, 0.3028, 0.25, 0.1571, 0.0, 0.0, -0.005917, -0.003511, 0.3016, 0.1571, 0.25, 0.2854, 0.2841, 0.2854, -0.005917, -0.003511, 0.0, 0.0, 0.337, 0.1937, -0.005917, -0.003511, 0.0, 0.0, 0.3417, 0.3028, 0.375, 0.0, 0.625, 0.0, 0.625, 0.25, 0.375, 0.25, 0.375, 0.25, 0.625, 0.25, 0.625, 0.5, 0.375, 0.5, 0.375, 0.5, 0.625, 0.5, 0.625, 0.75, 0.375, 0.75, 0.375, 0.75, 0.625, 0.75, 0.625, 1.0, 0.375, 1.0, 0.125, 0.5, 0.375, 0.5, 0.375, 0.75, 0.125, 0.75, 0.625, 0.5, 0.625, 0.25, 0.625, 0.25, 0.625, 0.5, 0.625, 0.75, 0.625, 0.5, 0.625, 0.5, 0.625, 0.75, 0.625, 0.25, 0.625, 0.0, 0.625, 0.0, 0.625, 0.25, 0.625, 1.0, 0.625, 0.75, 0.625, 0.75, 0.625, 1.0, 0.625, 0.75, 0.625, 0.5, 0.625, 0.5, 0.625, 0.75, 0.625, 0.5, 0.875, 0.5, 0.875, 0.75, 0.625, 0.75, 0.625, 0.25, 0.625, 0.0, 0.625, 0.0, 0.625, 0.25, 0.625, 1.0, 0.625, 0.75, 0.625, 0.75, 0.625, 1.0, 0.625, 0.5, 0.625, 0.25, 0.625, 0.25, 0.625, 0.5, 0.0, 0.0, 0.0, 0.0, 0.0, 0.0, 0.0, 0.0, 0.0, 0.0, 0.0, 0.0, 0.0, 0.0, 0.0, 0.0, 0.0, 0.0, 0.0, 0.0, 0.0, 0.0, 0.0, 0.0, 0.0, 0.0, 0.0, 0.0, 0.0, 0.0, 0.0, 0.0, 0.0, 0.0, 0.0, 0.0, 0.0, 0.0, 0.0, 0.0, 0.0, 0.0, 0.0, 0.0, 0.0, 0.0, 0.0, 0.0, 0.0, 0.0, 0.0, 0.0, 0.0, 0.0, 0.0, 0.0, 0.0, 0.0, 0.0, 0.0, 0.0, 0.0, 0.0, 0.0, 0.0, 0.0, 0.0, 0.0, 0.0, 0.0, 0.0, 0.0, 0.0, 0.0, 0.0, 0.0, 0.0, 0.0, 0.0, 0.0, 0.0, 0.0, 0.0, 0.0, 0.0, 0.0, 0.0, 0.0, 0.0, 0.0, 0.0, 0.0, 0.0, 0.0, 0.0, 0.0, 0.0, 0.0, 0.0, 0.0, 0.0, 0.0, 0.0, 0.0, 0.0, 0.0, 0.0, 0.0, 0.0, 0.0, 0.0, 0.0, 0.0, 0.0, 0.0, 0.0, 0.0, 0.0, 0.0, 0.0, 0.0, 0.0, 0.0, 0.0, 0.0, 0.0, 0.0, 0.0, 0.0, 0.0, 0.0, 0.0, 0.0, 0.0, 0.0, 0.0, 0.0, 0.0, 0.0, 0.0, 0.0, 0.0, 0.0, 0.0, 0.0, 0.0, 0.0, 0.0, 0.0, 0.0, 0.0, 0.0, 0.0, 0.0, 0.0, 0.0, 0.0, 0.0, 0.0, 0.0, 0.375, 0.0, 0.625, 0.0, 0.625, 0.25, 0.375, 0.25, 0.375, 0.5, 0.625, 0.5, 0.625, 0.75, 0.375, 0.75, 0.375, 0.75, 0.625, 0.75, 0.625, 1.0, 0.375, 1.0, 0.125, 0.5, 0.375, 0.5, 0.375, 0.75, 0.125, 0.75, 0.8517, 0.7267, 0.6483, 0.7267, 0.6483, 0.7267, 0.8517, 0.7267, 0.8517, 0.7267, 0.8517, 0.5233, 0.875, 0.5, 0.875, 0.75, 0.125, 0.5, 0.875, 0.5, 0.8517, 0.5233, 0.8517, 0.5233, 0.8517, 0.5233, 0.6483, 0.5233, 0.6483, 0.5233, 0.6483, 0.5233, 0.625, 0.5, 0.375, 0.5, 0.6483, 0.5233, 0.6483, 0.7267, 0.625, 0.75, 0.625, 0.5, 0.6483, 0.7267, 0.8517, 0.7267, 0.875, 0.75, 0.625, 0.75, 0.6483, 0.7267, 0.6483, 0.5233, 0.6483, 0.5233, 0.6483, 0.7267, 0.6483, 0.7267, 0.6483, 0.5233, 0.6483, 0.5233, 0.6483, 0.7267, 0.8517, 0.5233, 0.8517, 0.7267, 0.8517, 0.7267, 0.8517, 0.5233, 0.8517, 0.7267, 0.6483, 0.7267, 0.6483, 0.7267, 0.8517, 0.7267, 0.8517, 0.5233, 0.8517, 0.7267, 0.8517, 0.7267, 0.8517, 0.5233, 0.8517, 0.7267, 0.6483, 0.7267, 0.6483, 0.7267, 0.8517, 0.7267, 0.6483, 0.5233, 0.8517, 0.5233, 0.8517, 0.7267, 0.6483, 0.7267, 0.6483, 0.7267, 0.6483, 0.5233, 0.6483, 0.5233, 0.6483, 0.7267, 0.8517, 0.5233, 0.8517, 0.7267, 0.8517, 0.7267, 0.8517, 0.5233, 0.375, 0.25, 0.625, 0.25, 0.625, 0.5, 0.375, 0.5, 0.375, 0.25, 0.375, 0.5, 0.625, 0.5, 0.625, 0.25, 0.0, 0.0, 0.0, 0.0, 0.0, 0.0, 0.0, 0.0, 0.0, 0.0, 0.0, 0.0, 0.0, 0.0, 0.0, 0.0, 0.0, 0.0, 0.0, 0.0, 0.0, 0.0, 0.0, 0.0, 0.0, 0.0, 0.0, 0.0, 0.0, 0.0, 0.0, 0.0, 0.0, 0.0, 0.0, 0.0, 0.0, 0.0, 0.0, 0.0, 0.0, 0.0, 0.0, 0.0, 0.0, 0.0, 0.0, 0.0, 0.0, 0.0, 0.0, 0.0, 0.0, 0.0, 0.0, 0.0, 0.0, 0.0, 0.0, 0.0, 0.0, 0.0, 0.0, 0.0, 0.0, 0.0, 0.0, 0.0, 0.0, 0.0, 0.0, 0.0, 0.0, 0.0, 0.0, 0.0, 0.0, 0.0, 0.0, 0.0, 0.0, 0.0, 0.0, 0.0, 0.0, 0.0, 0.0, 0.0, 0.0, 0.0, 0.0, 0.0, 0.0, 0.0, 0.0, 0.0, 0.0, 0.0, 0.0, 0.0, 0.0, 0.0, 0.0, 0.0, 0.0, 0.0, 0.0, 0.0, 0.0, 0.0, 0.0, 0.0, 0.0, 0.0, 0.0, 0.0, 0.0, 0.0, 0.0, 0.0, 0.0, 0.0, 0.0, 0.0, 0.0, 0.0, 0.0, 0.0, 0.0, 0.0, 0.0, 0.0, 0.0, 0.0, 0.0, 0.0, 0.0, 0.0, 0.0, 0.0, 0.0, 0.0, 0.0, 0.0, 0.0, 0.0, 0.0, 0.0, 0.0, 0.0, 0.0, 0.0, 0.0, 0.0, 0.0, 0.0, 0.0, 0.0, 0.0, 0.0, 0.0, 0.0, 0.0, 0.0, 0.0, 0.0, 0.0, 0.0, 0.0, 0.0, 0.0, 0.0, 0.0, 0.0, 0.0, 0.0, 0.0, 0.0, 0.0, 0.0, 0.0, 0.0, 0.0, 0.0, 0.0, 0.0, 0.0, 0.0, 0.0, 0.0, 0.0, 0.0, 0.0, 0.0, 0.0, 0.0, 0.0, 0.0, 0.0, 0.0, 0.0, 0.0, 0.0, 0.0, 0.0, 0.0, 0.0, 0.0, 0.0, 0.0, 0.0, 0.0, 0.0, 0.0, 0.0, 0.0, 0.0, 0.0, 0.0, 0.0, 0.0, 0.0, 0.0, 0.0, 0.0, 0.0, 0.0, 0.0, 0.0, 0.0, 0.0, 0.0, 0.0, 0.0, 0.0, 0.0, 0.0, 0.0, 0.0, 0.0, 0.0, 0.0, 0.0, 0.0, 0.0, 0.0, 0.0, 0.0, 0.0, 0.0, 0.0, 0.0, 0.0, 0.0, 0.0, 0.0, 0.0, 0.0, 0.0, 0.0, 0.0, 0.0, 0.0, 0.0, 0.0, 0.0, 0.0, 0.0, 0.0, 0.0, 0.0, 0.0, 0.0, 0.0, 0.0, 0.0, 0.0, 0.0, 0.0, 0.0, 0.0, 0.0, 0.0, 0.0, 0.0, 0.0, 0.0, 0.0, 0.0, 0.0, 0.0, 0.0, 0.0, 0.0, 0.0, 0.0, 0.0, 0.0, 0.0, 0.0, 0.0, 0.0, 0.0, 0.0, 0.0, 0.0, 0.0, 0.0, 0.0, 0.0, 0.0, 0.0, 0.0, 0.0, 0.0, 0.0, 0.0, 0.0, 0.0, 0.0, 0.0, 0.0, 0.0, 0.0, 0.0, 0.0, 0.0, 0.0, 0.0, 0.0, 0.0, 0.0, 0.0, 0.0, 0.0, 0.0, 0.0, 0.0, 0.0, 0.0, 0.0, 0.0, 0.0, 0.0, 0.0, 0.0, 0.0, 0.0, 0.0, 0.0, 0.0, 0.0, 0.0, 0.0, 0.0, 0.0, 0.0, 0.0, 0.0, 0.0, 0.0, 0.0, 0.0, 0.0, 0.0, 0.0, 0.0, 0.0, 0.0, 0.0, 0.0, 0.0, 0.0, 0.0, 0.0, 0.0, 0.0, 0.0, 0.0, 0.0, 0.0, 0.0, 0.0, 0.0, 0.0, 0.0, 0.0, 0.0, 0.0, 0.0, 0.0, 0.0, 0.0, 0.0, 0.0, 0.0, 0.0, 0.0, 0.0, 0.0, 0.0, 0.0, 0.0, 0.0, 0.0, 0.0, 0.0, 0.0, 0.0, 0.0, 0.0, 0.0, 0.0, 0.0, 0.0, 0.0, 0.0, 0.0, 0.0, 0.0, 0.0, 0.0, 0.0, 0.0, 0.0, 0.0, 0.0, 0.0, 0.0, 0.0, 0.0, 0.0, 0.0, 0.0, 0.0, 0.0, 0.0, 0.0, 0.0, 0.0, 0.0, 0.0, 0.0, 0.0, 0.0, 0.0, 0.0, 0.0, 0.0, 0.0, 0.0, 0.0, 0.0, 0.0, 0.0, 0.0, 0.0, 0.0, 0.0, 0.0, 0.0, 0.0, 0.0, 0.0, 0.0, 0.0, 0.0, 0.0, 0.0, 0.0, 0.0, 0.0, 0.0, 0.0, 0.0, 0.0, 0.0, 0.0, 0.0, 0.0, 0.0, 0.0, 0.0, 0.0, 0.0, 0.0, 0.0, 0.0, 0.0, 0.0, 0.0, 0.0, 0.0, 0.0, 0.0, 0.0, 0.0, 0.0, 0.0, 0.0, 0.0, 0.0, 0.0, 0.0, 0.0, 0.0, 0.0, 0.0, 0.0, 0.0, 0.0, 0.0, 0.0, 0.0, 0.0, 0.0, 0.0, 0.0, 0.0, 0.0, 0.3402, 0.4712, 0.2951, 0.4715, 0.2955, 0.4717, 0.3411, 0.4717, 0.3402, 0.4712, 0.3411, 0.4717, 0.2955, 0.4717, 0.2951, 0.4715, 0.3406, 0.02827, 0.4685, 0.1571, 0.0, 0.0, 0.3406, 0.4717, 0.3406, 0.4717, 0.0, 0.0, 0.4685, 0.1571, 0.3406, 0.02827, 0.3411, 0.4717, 0.2955, 0.4717, 0.25, 0.4717, 0.2955, 0.4717, 0.3411, 0.4717, 0.3406, 0.4717, 0.3406, 0.4717, 0.25, 0.4717, 0.2955, 0.4717, 0.2955, 0.4717, 0.25, 0.4717, 0.2951, 0.4715, 0.5064, 0.4859, 0.5064, 0.4859, 0.2951, 0.4715, 0.2951, 0.4715, 0.2955, 0.4717, 0.2955, 0.4717, 0.2951, 0.4715, 0.2955, 0.4717, 0.2951, 0.4715, 0.2951, 0.4715, 0.2955, 0.4717, 0.5064, 0.4859, 0.2951, 0.4715, 0.2951, 0.4715, 0.5064, 0.4859, 0.2955, 0.4717, 0.25, 0.4717, 0.25, 0.4717, 0.2955, 0.4717, 0.5064, 0.4859, 0.375, 0.4859, 0.375, 0.4859, 0.5064, 0.4859, 0.375, 0.4859, 0.5064, 0.4859, 0.5064, 0.4859, 0.375, 0.4859, 0.5064, 0.4859, 0.375, 0.4859, 0.5064, 0.4859, 0.0, 0.0, 0.0, 0.0, 0.25, 0.4717, 0.2955, 0.4717, 0.0, 0.0, 0.29, 0.4717, 0.2955, 0.4717, 0.2955, 0.4717, 0.29, 0.4717, 0.0, 0.0, 0.5064, 0.4859, 0.2951, 0.4715, 0.2955, 0.4717, 0.2951, 0.4715, 0.5064, 0.4859, 0.0, 0.0, 0.29, 0.4717, 0.0, 0.0, 0.0, 0.0, 0.0, 0.0, 0.0, 0.0, 0.0, 0.0, 0.29, 0.4717, 0.29, 0.4717, 0.0, 0.0, 0.0, 0.0, 0.0, 0.0, 0.29, 0.4717, 0.29, 0.4717, 0.29, 0.4717, 0.29, 0.4717, 0.0, 0.0, 0.0, 0.0, 0.0, 0.0, 0.0, 0.0, 0.29, 0.4717, 0.29, 0.4717, 0.5215, 0.3652, 0.4716, 0.3421, 0.0, 0.0, 0.4716, 0.158, 0.5032, 0.2081, 0.0, 0.0, 0.4191, 0.08029, 0.0, 0.0, 0.0, 0.0, 0.5032, 0.2081, 0.6874, 0.5, 0.0, 0.0, 0.0, 0.0, 0.6247, 0.5, 0.4716, 0.158, 0.0, 0.0, 0.5032, 0.2081, 0.4716, 0.3421, 0.5215, 0.3652, 0.0, 0.0, 0.00299, 0.002909, 0.0005585, 0.0005434, -0.000169, -8.955e-05, 0.0002578, 0.0001366, 0.4716, 0.25, 0.4716, 0.3421, 0.0, 0.0, 0.8126, 0.5, 0.7758, 0.5, 0.75, 0.5, 0.0005981, 0.000156, 0.001754, 0.000478, 0.001356, 0.001059, 0.0002578, 0.0001366, -0.0001787, -8.978e-05, 0.0, 0.0, 0.0, 0.0, -0.000221, -0.0001145, -0.0003891, -0.0001689, 0.0005981, 0.000156, 0.75, 0.5, 0.7242, 0.5, 0.6874, 0.5, 0.0, 0.0, 0.4716, 0.188, 0.4716, 0.25, 0.4191, 0.08029, 0.5032, 0.2081, 0.0, 0.0, 0.0, 0.0, 0.6874, 0.5, 0.6247, 0.5, 0.0, 0.0, 0.0, 0.0, 0.3402, 0.02876, 0.4191, 0.08029, 0.0, 0.0, 0.0, 0.0, 0.6247, 0.5, 0.5621, 0.5, 0.0, 0.0, 0.0, 0.0, 0.25, 0.02827, 0.3402, 0.02876, 0.0, 0.0, 0.0, 0.0, 0.25, 0.02827, 0.0, 0.0, 0.0, 0.0, 0.3402, 0.02876, 0.5, 0.5, 0.0, 0.0, 0.0, 0.0, 0.5621, 0.5, 0.5621, 0.5, 0.0, 0.0, 0.0, 0.0, 0.5, 0.5, 0.3402, 0.02876, 0.0, 0.0, 0.0, 0.0, 0.4191, 0.08029, 0.6247, 0.5, 0.0, 0.0, 0.0, 0.0, 0.5621, 0.5, 0.0002578, 0.0001366, 0.4716, 0.25, 0.4716, 0.188, 0.0, 0.0, 0.6874, 0.5, 0.7242, 0.5, 0.75, 0.5, 0.0005981, 0.000156, -0.0003891, -0.0001689, -0.000221, -0.0001145, 0.0, 0.0, 0.0, 0.0, -0.0001787, -8.978e-05, 0.00299, 0.002909, 0.001356, 0.001059, 0.001754, 0.000478, 0.0005981, 0.000156, 0.75, 0.5, 0.7758, 0.5, 0.8126, 0.5, 0.0, 0.0, 0.4716, 0.3421, 0.4716, 0.25, 0.0002578, 0.0001366, -0.000169, -8.955e-05, 0.0005585, 0.0005434, 0.5215, 0.3652, 0.0, 0.0, 0.0, 0.0, 0.4191, 0.4197, 0.8753, 0.5, 0.0, 0.0, 0.0, 0.0, 0.8126, 0.5, 0.4191, 0.4197, 0.0, 0.0, 0.0, 0.0, 0.3402, 0.4712, 0.9274, 0.5, 0.0, 0.0, 0.0, 0.0, 0.8753, 0.5, 0.2951, 0.4715, 0.3402, 0.4712, 0.0, 0.0, 0.5064, 0.4859, 0.0, 0.0, 0.9274, 0.5, 0.5, 0.5, 0.0, 0.0, 0.5064, 0.4859, 0.0, 0.0, 0.5, 0.5, 0.9274, 0.5, 0.0, 0.0, 0.0, 0.0, 0.9274, 0.5, 0.8753, 0.5, 0.0, 0.0, 0.0, 0.0, 0.2951, 0.4715, 0.0, 0.0, 0.0, 0.0, 0.3402, 0.4712, 0.4191, 0.4197, 0.3402, 0.4712, 0.0, 0.0, 0.0, 0.0, 0.5215, 0.3652, 0.4191, 0.4197, 0.0, 0.0, 0.0, 0.0, 0.8753, 0.5, 0.8126, 0.5, 0.0, 0.0, 0.0, 0.0, 0.0, 0.0, 0.0, 0.0, 0.0, 0.0, 0.0, 0.0, 0.0, 0.0, 0.0, 0.0, 0.0, 0.0, 0.0, 0.0, 0.0, 0.0, 0.0, 0.0, 0.0, 0.0, 0.0, 0.0, 0.0, 0.0, 0.0, 0.0, 0.0, 0.0, 0.0, 0.0, 0.0, 0.0, 0.0, 0.0, 0.0, 0.0, 0.0, 0.0, 0.0, 0.0, 0.0, 0.0, 0.0, 0.0, 0.0, 0.0, 0.0, 0.0, 0.0, 0.0, 0.0, 0.0, 0.0, 0.0, 0.0, 0.0, 0.0, 0.0, 0.0, 0.0, 0.0, 0.0, 0.0, 0.0, 0.0, 0.0, 0.0, 0.0, 0.0, 0.0, 0.0, 0.0, 0.2951, 0.4715, 0.2951, 0.4715, 0.5064, 0.4859, 0.0, 0.0, 0.25, 0.4717, 0.2955, 0.4717, 0.2951, 0.4715, 0.2951, 0.4715, 0.2955, 0.4717])
me_cylinder_002.materials.append(mat_body)
me_cylinder_002.materials.append(mat_dome)
me_cylinder_002.materials.append(mat_buttonstick)
me_cylinder_002.materials.append(mat_redbutton)
me_cylinder_002.materials.append(mat_dome_002)
me_cylinder_002.materials.append(mat_cabinscreen)
me_cylinder_002.use_remesh_fix_poles = True
me_cylinder_002.use_remesh_preserve_attributes = False
me_cylinder_002.use_mirror_vertex_groups = False
me_cylinder_002.update()
arm_armature = bpy.data.armatures.new('Armature')  # bones are not reproduced

# ---- objects
ob_body = bpy.data.objects.new('Body', me_cylinder_002)
ob_armature = bpy.data.objects.new('Armature', arm_armature)

# ---- transforms, parenting, visibility, modifiers, constraints
ob_body.parent = ob_armature
ob_body.matrix_parent_inverse = Matrix(((1.0, 0.0, 0.0, -0.0), (0.0, -4.371e-08, 1.0, 0.0), (0.0, -1.0, -4.371e-08, 0.0), (-0.0, 0.0, -0.0, 1.0)))
ob_body.location = (0.0, 2.384e-07, 1.788e-07)
ob_body.rotation_euler = (1.571, -0.0, 0.0)
ob_body.lineart.crease_threshold = 0.0
_vg = ob_body.vertex_groups.new(name='Bone.Body')
_vg.add([0, 1, 2, 3, 4, 5, 6, 7, 8, 9, 10, 11, 12, 13, 14, 15, 16, 17, 18, 19, 20, 21, 22, 23, 24, 25, 26, 27, 28, 29, 30, 31, 32, 33, 34, 35, 36, 37, 38, 39, 40, 41, 42, 43, 44, 45, 46, 47, 48, 49, 50, 51, 52, 53, 54, 55, 56, 57, 58, 59, 60, 61, 62, 63, 64, 65, 66, 67, 68, 69, 70, 71, 72, 73, 74, 75, 76, 77, 78, 79, 80, 81, 82, 83, 84, 85, 86, 87, 88, 89, 90, 91, 92, 93, 94, 95, 96, 97, 98, 99, 100, 101, 102, 103, 104, 105, 106, 107, 108, 109, 110, 111, 112, 113, 114, 115, 116, 117, 118, 119, 120, 121, 122, 123, 124, 125, 126, 127, 128, 129, 130, 131, 132, 133, 134, 390, 391, 392, 393, 394, 395], 1.0, 'REPLACE')
_vg = ob_body.vertex_groups.new(name='Bone.Arm.L.001')
_vg.add([278, 279, 280, 281, 282, 283, 284, 285, 286, 287, 288, 289, 290, 291, 292, 293, 294, 295, 296, 297, 298, 299, 300, 301, 302, 303, 304, 305, 306, 307, 308, 309], 1.0, 'REPLACE')
_vg = ob_body.vertex_groups.new(name='Bone.Cap.L')
for _i, _w in zip([310, 311, 312, 313, 314, 315, 316, 317], [0.9979, 0.9996, 0.9905, 1.0, 1.0, 1.0, 0.9997, 0.9923]): _vg.add([_i], _w, 'REPLACE')
_vg = ob_body.vertex_groups.new(name='Bone.Arm.L.002')
for _i, _w in zip([318, 319, 320, 321, 322, 323, 324, 325, 326, 327, 328, 329, 330, 331, 332, 333], [0.9985, 0.9862, 0.9993, 1.0, 0.9986, 1.0, 1.0, 0.9888, 0.9957, 0.9791, 0.9962, 1.0, 0.9792, 0.9915, 0.9997, 0.9989]): _vg.add([_i], _w, 'REPLACE')
_vg = ob_body.vertex_groups.new(name='Bone.Arm.R.001')
for _i, _w in zip([334, 335, 336, 337, 338, 339, 340, 341, 342, 343, 344, 345, 346, 347, 348, 349, 350, 351, 352, 353, 354, 355, 356, 357, 358, 359, 360, 361, 362, 363, 364, 365], [0.972, 0.9995, 0.9989, 0.999, 0.9982, 0.998, 0.9986, 0.9995, 0.9997, 0.9893, 0.9995, 0.9962, 0.9967, 0.9999, 1.0, 1.0, 1.0, 1.0, 0.9999, 1.0, 1.0, 1.0, 0.9991, 0.9993, 1.0, 0.999, 0.9986, 1.0, 0.999, 1.0, 1.0, 0.9719]): _vg.add([_i], _w, 'REPLACE')
_vg = ob_body.vertex_groups.new(name='Bone.Cap.R')
_vg.add([382, 383, 384, 385, 386, 387, 388, 389], 1.0, 'REPLACE')
_vg = ob_body.vertex_groups.new(name='Bone.Arm.R.002')
for _i, _w in zip([366, 367, 368, 369, 370, 371, 372, 373, 374, 375, 376, 377, 378, 379, 380, 381], [0.9998, 0.9696, 1.0, 0.9999, 1.0, 1.0, 1.0, 0.9998, 1.0, 1.0, 1.0, 1.0, 1.0, 1.0, 0.9999, 1.0]): _vg.add([_i], _w, 'REPLACE')
_vg = ob_body.vertex_groups.new(name='Bone.Back.Top')
_vg.add([429, 430, 431, 432, 433], 1.0, 'REPLACE')
_vg = ob_body.vertex_groups.new(name='Bone.Back.Bottom')
_vg.add([424, 425, 426, 427, 428], 1.0, 'REPLACE')
_vg = ob_body.vertex_groups.new(name='Bone.Back.Turret')
_vg.add([417, 419, 422, 423], 1.0, 'REPLACE')
_vg = ob_body.vertex_groups.new(name='Bone.Back.Tail')
_vg.add([396, 397, 398, 399, 400, 401, 402, 403, 404, 405, 406, 407, 408, 409, 410, 411, 412, 413, 414, 415, 416, 418, 420, 421], 1.0, 'REPLACE')
_m = ob_body.modifiers.new('Armature', 'ARMATURE')
_m.object = ob_armature
_m = ob_body.modifiers.new('Auto Smooth', 'NODES')
_m.node_group = ng_auto_smooth
_gi = [s.identifier for s in ng_auto_smooth.interface.items_tree if s.item_type == 'SOCKET' and s.in_out == 'INPUT']
_m[_gi[1]] = 0.5236  # Angle
ob_armature.location = (0.0, 0.0, 0.0)
ob_armature.rotation_euler = (1.571, -0.0, 0.0)
ob_armature.show_in_front = True
ob_armature.lineart.crease_threshold = 0.0

# ---- collection membership
col_collection.objects.link(ob_body)
col_collection.objects.link(ob_armature)

# ---- scene / render settings (as saved in the file)
scene.frame_start = 1; scene.frame_end = 97; scene.frame_set(1)
scene.render.engine = 'CYCLES'
scene.cycles.use_denoising = False
scene.cycles.samples = 128
scene.cycles.sampling_pattern = 'TABULATED_SOBOL'
scene.cycles.use_adaptive_sampling = False
scene.cycles.use_light_tree = False
scene.view_settings.view_transform = 'Filmic'
bpy.context.view_layer.update()

# ---- added for rendering (the .blend has no active camera and no usable light): camera, sun
cam_auto = bpy.data.cameras.new('AutoCamera')
cam_auto.lens = 50.0
cam_auto.sensor_width = 36.0
cam_auto.clip_end = 1000.0
ob_auto_camera = bpy.data.objects.new('AutoCamera', cam_auto)
scene.collection.objects.link(ob_auto_camera)
ob_auto_camera.location = (2.56085, -3.06903, 2.49434)
ob_auto_camera.rotation_euler = (1.09748, -7.21219e-08, 0.694738)
scene.camera = ob_auto_camera
light_auto_sun = bpy.data.lights.new('AutoSun', 'SUN')
light_auto_sun.energy = 3.0
light_auto_sun.angle = 0.0523599
ob_auto_sun = bpy.data.objects.new('AutoSun', light_auto_sun)
scene.collection.objects.link(ob_auto_sun)
ob_auto_sun.rotation_euler = (0.872665, 0.174533, 0.523599)
bpy.context.view_layer.update()
